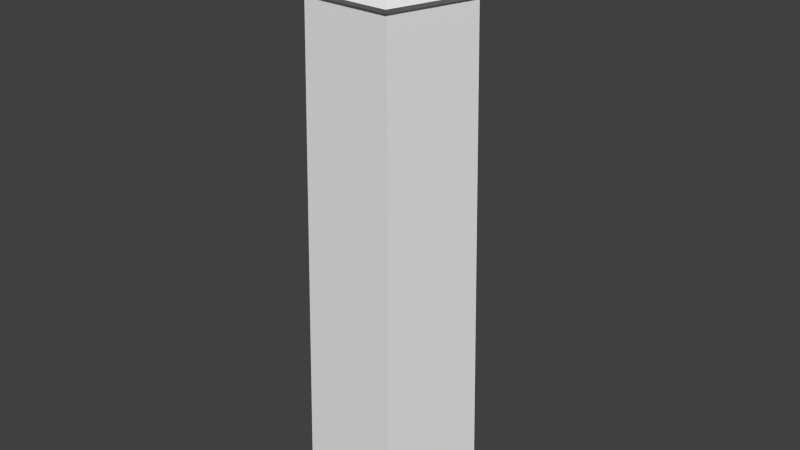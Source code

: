 # Source: tower.blend  (saved by Blender 2.72.0; exported with 4.5.12 LTS)
import bpy
from mathutils import Matrix  # noqa: F401  (used for matrix-valued properties, if any)

bpy.ops.wm.read_factory_settings(use_empty=True)
scene = bpy.context.scene
scene.name = 'Scene'

# ---- collections
col_collection_1 = bpy.data.collections.new('Collection 1'); scene.collection.children.link(col_collection_1)

# ---- world
world_world = bpy.data.worlds.new('World'); scene.world = world_world
world_world.color = (0.05088, 0.05088, 0.05088)
world_world.use_sun_shadow = False
world_world.sun_shadow_jitter_overblur = 0.0
world_world.cycles.sampling_method = 'MANUAL'
world_world.cycles.sample_map_resolution = 256

# ---- meshes
me_cylinder_001 = bpy.data.meshes.new('Cylinder.001')
me_cylinder_001.from_pydata([(-1.511e-09, 1.096, -1.0), (1.042, 0.3387, -1.0), (0.6443, -0.8868, -1.0), (-0.6443, -0.8868, -1.0), (-1.042, 0.3387, -1.0), (5.197e-08, 0.954, 1.202), (5.188e-08, 0.954, 1.2), (0.9073, 0.2948, 1.202), (0.5607, -0.7718, 1.202), (-0.5607, -0.7718, 1.202), (-0.9073, 0.2948, 1.202), (5.121e-08, 1.079, 1.23), (0.6394, -0.8567, 1.23), (1.026, 0.3334, 1.23), (0.6342, -0.8729, 1.23), (-0.6342, -0.8729, 1.23), (-1.026, 0.3334, 1.23), (2.384e-08, 7.947e-09, 1.509), (-0.01827, 1.071, 1.23)], [], [(4, 10, 5, 6, 0), (3, 9, 10, 4), (0, 1, 2, 3, 4), (2, 8, 9, 3), (16, 17, 11, 18), (10, 16, 18, 5), (1, 7, 8, 2), (5, 18, 11, 13, 7, 6), (16, 15, 17), (15, 14, 17), (14, 12, 13, 17), (13, 11, 17), (10, 9, 15, 16), (9, 8, 12, 14, 15), (8, 7, 13, 12), (1, 0, 6, 7)])
me_cylinder_001.use_remesh_preserve_volume = False
me_cylinder_001.use_remesh_preserve_attributes = False
me_cylinder_001.use_mirror_vertex_groups = False
me_cylinder_001.update()

# ---- objects
ob_cylinder = bpy.data.objects.new('Cylinder', me_cylinder_001)

# ---- transforms, parenting, visibility, modifiers, constraints
ob_cylinder.location = (0.0, 0.0, 3.0)
ob_cylinder.scale = (1.0, 1.0, 3.0)
ob_cylinder.lineart.crease_threshold = 0.0

# ---- collection membership
col_collection_1.objects.link(ob_cylinder)

# ---- scene / render settings (as saved in the file)
scene.frame_start = 1; scene.frame_end = 250; scene.frame_set(1)
scene.render.engine = 'BLENDER_EEVEE_NEXT'
scene.render.resolution_percentage = 50
scene.render.dither_intensity = 0.0
scene.cycles.use_denoising = False
scene.cycles.samples = 10
scene.cycles.sampling_pattern = 'TABULATED_SOBOL'
scene.cycles.light_sampling_threshold = 0.0
scene.cycles.use_adaptive_sampling = False
scene.cycles.use_light_tree = False
scene.cycles.blur_glossy = 0.0
scene.cycles.pixel_filter_type = 'GAUSSIAN'
scene.cycles.sample_clamp_indirect = 0.0
scene.view_settings.view_transform = 'Standard'
bpy.context.view_layer.update()

# ---- added for rendering (the .blend has no active camera and no usable light): camera, sun
cam_auto = bpy.data.cameras.new('AutoCamera')
cam_auto.lens = 50.0
cam_auto.sensor_width = 36.0
cam_auto.clip_end = 1000.0
ob_auto_camera = bpy.data.objects.new('AutoCamera', cam_auto)
scene.collection.objects.link(ob_auto_camera)
ob_auto_camera.location = (7.45673, -8.84341, 9.72952)
ob_auto_camera.rotation_euler = (1.09748, -7.21219e-08, 0.694738)
scene.camera = ob_auto_camera
light_auto_sun = bpy.data.lights.new('AutoSun', 'SUN')
light_auto_sun.energy = 3.0
light_auto_sun.angle = 0.0523599
ob_auto_sun = bpy.data.objects.new('AutoSun', light_auto_sun)
scene.collection.objects.link(ob_auto_sun)
ob_auto_sun.rotation_euler = (0.872665, 0.174533, 0.523599)
bpy.context.view_layer.update()
